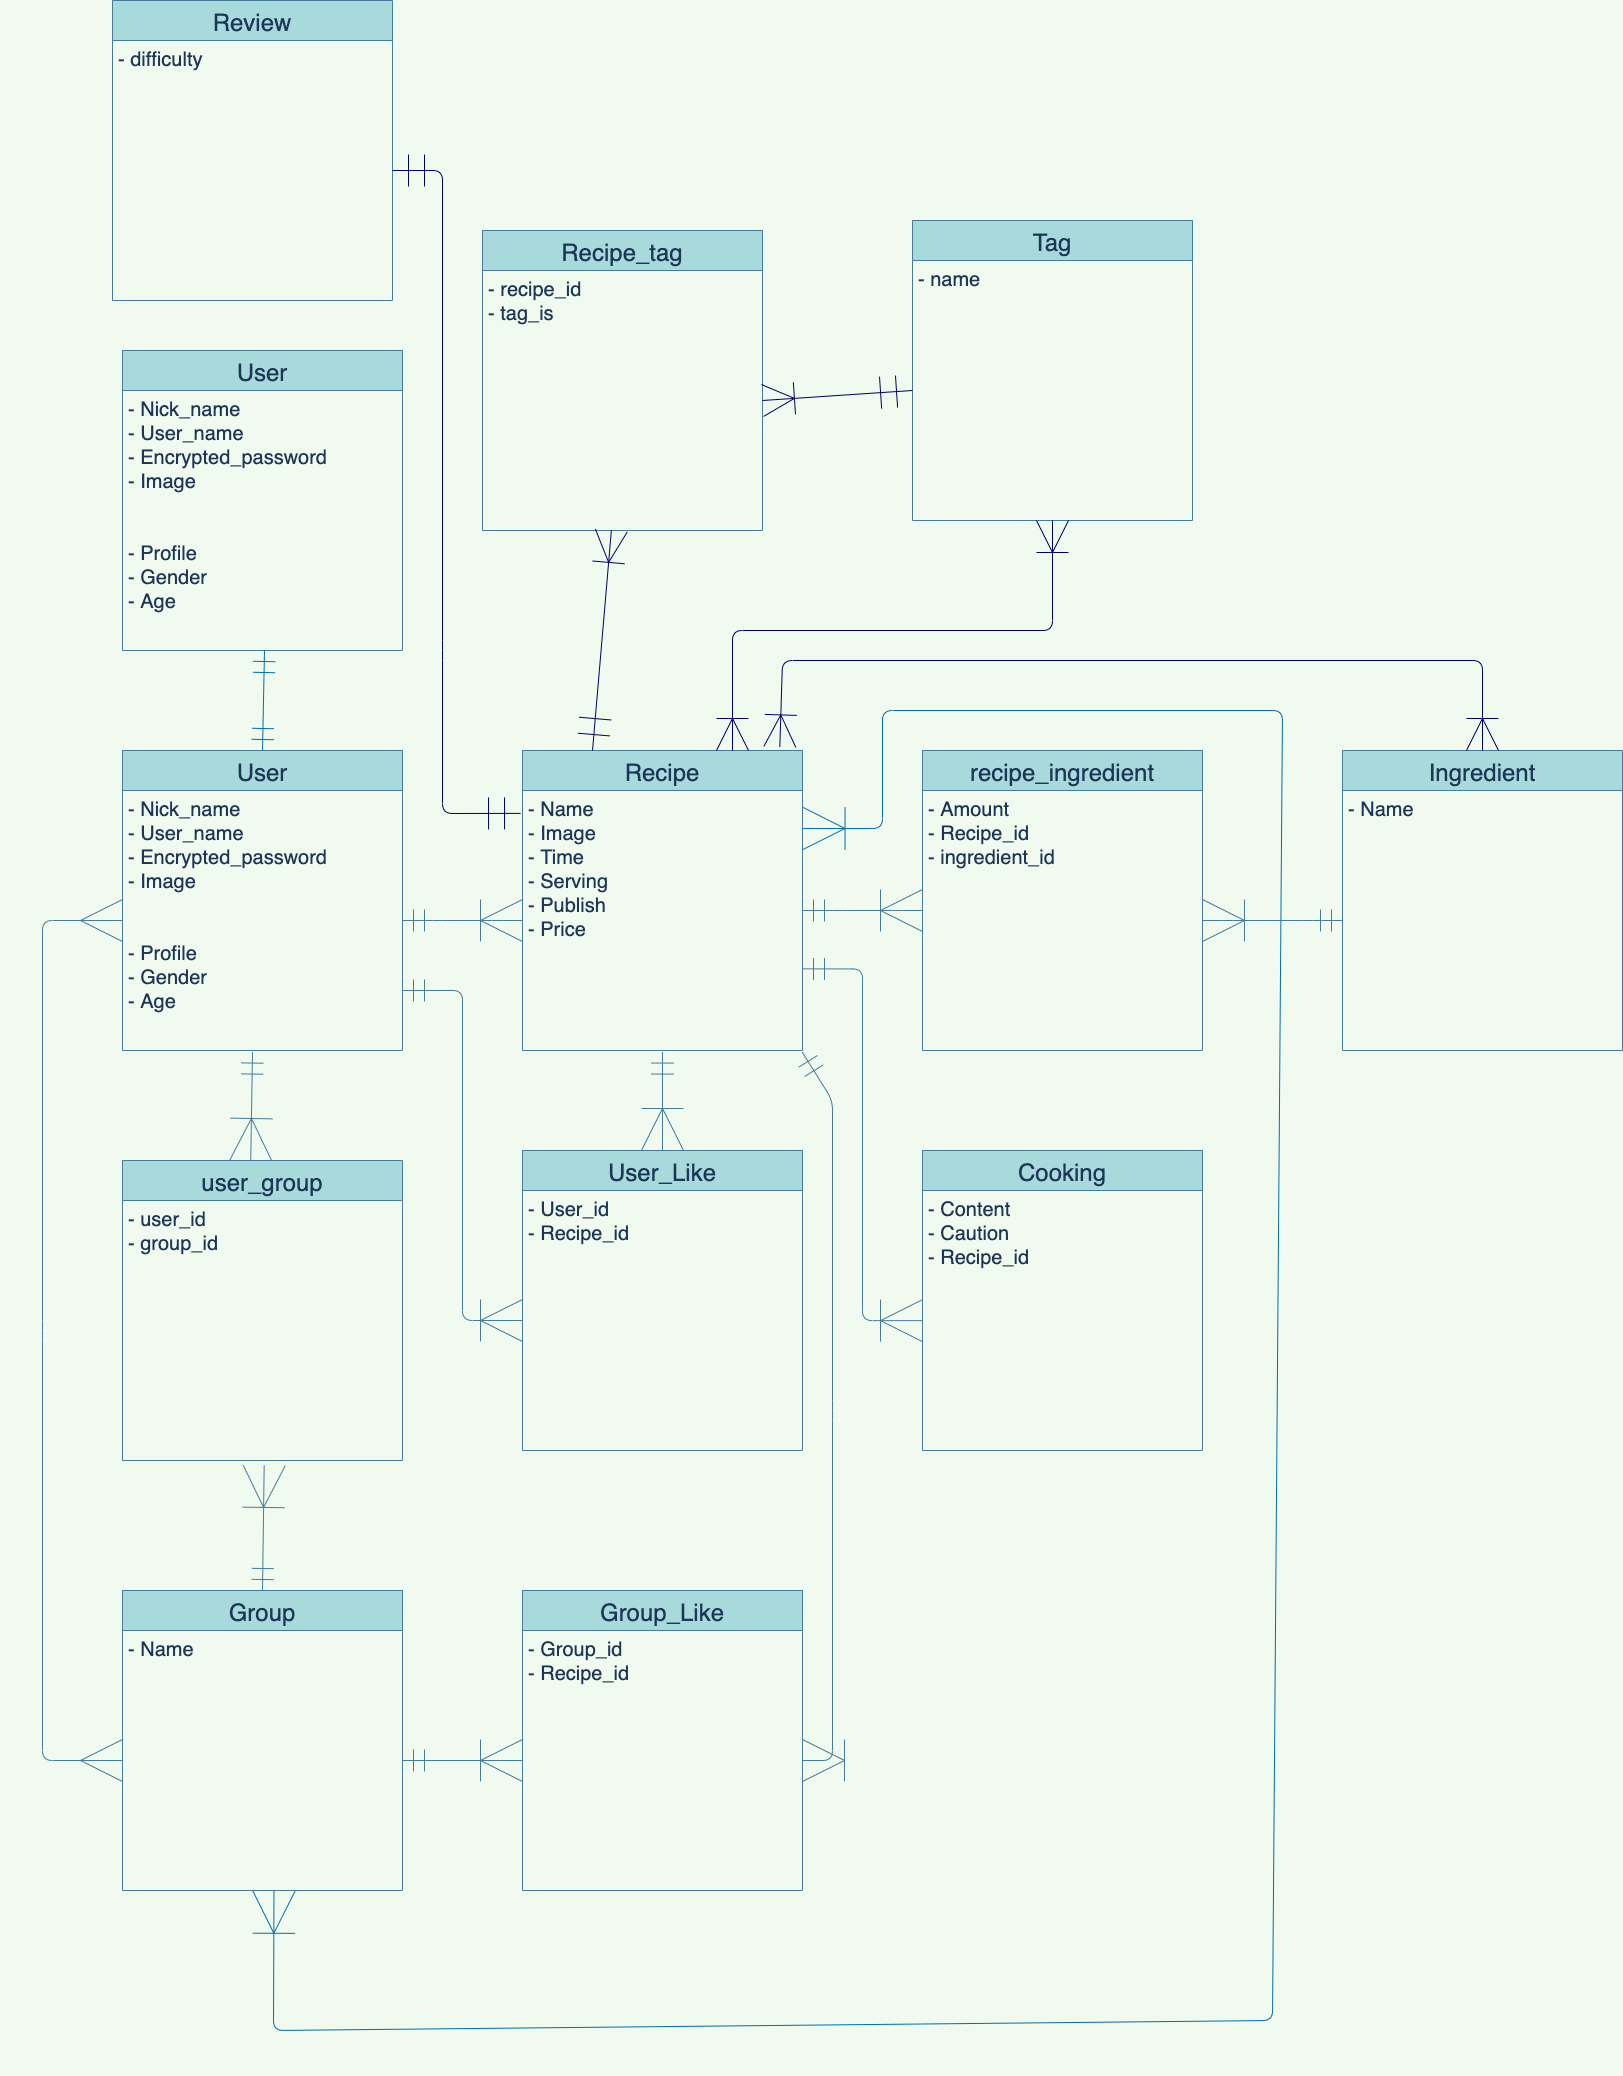

The diagram above was exported from draw.io. Its source (the exported page's mxGraphModel, read from the mxfile embedded in the PNG):
<mxGraphModel dx="2584" dy="2783" grid="1" gridSize="10" guides="1" tooltips="1" connect="1" arrows="1" fold="1" page="1" pageScale="1" pageWidth="827" pageHeight="1169" background="#F1FAEE" math="0" shadow="0">
  <root>
    <mxCell id="0" />
    <mxCell id="1" parent="0" />
    <mxCell id="2" value="User" style="swimlane;fontStyle=0;childLayout=stackLayout;horizontal=1;startSize=40;horizontalStack=0;resizeParent=1;resizeParentMax=0;resizeLast=0;collapsible=1;marginBottom=0;align=center;fontSize=24;fillColor=#A8DADC;strokeColor=#457B9D;fontColor=#1D3557;" parent="1" vertex="1">
      <mxGeometry width="280" height="300" as="geometry" />
    </mxCell>
    <mxCell id="3" value="- Nick_name&#10;- User_name&#10;- Encrypted_password&#10;- Image&#10;&#10;&#10;- Profile&#10;- Gender&#10;- Age" style="text;spacingLeft=4;spacingRight=4;overflow=hidden;rotatable=0;points=[[0,0.5],[1,0.5]];portConstraint=eastwest;fontSize=20;fontColor=#1D3557;" parent="2" vertex="1">
      <mxGeometry y="40" width="280" height="260" as="geometry" />
    </mxCell>
    <mxCell id="6" value="Recipe" style="swimlane;fontStyle=0;childLayout=stackLayout;horizontal=1;startSize=40;horizontalStack=0;resizeParent=1;resizeParentMax=0;resizeLast=0;collapsible=1;marginBottom=0;align=center;fontSize=24;fillColor=#A8DADC;strokeColor=#457B9D;fontColor=#1D3557;" parent="1" vertex="1">
      <mxGeometry x="400" width="280" height="300" as="geometry" />
    </mxCell>
    <mxCell id="7" value="- Name&#10;- Image&#10;- Time&#10;- Serving&#10;- Publish&#10;- Price" style="text;spacingLeft=4;spacingRight=4;overflow=hidden;rotatable=0;points=[[0,0.5],[1,0.5]];portConstraint=eastwest;fontSize=20;fontColor=#1D3557;" parent="6" vertex="1">
      <mxGeometry y="40" width="280" height="260" as="geometry" />
    </mxCell>
    <mxCell id="8" value="recipe_ingredient" style="swimlane;fontStyle=0;childLayout=stackLayout;horizontal=1;startSize=40;horizontalStack=0;resizeParent=1;resizeParentMax=0;resizeLast=0;collapsible=1;marginBottom=0;align=center;fontSize=24;fillColor=#A8DADC;strokeColor=#457B9D;fontColor=#1D3557;" parent="1" vertex="1">
      <mxGeometry x="800" width="280" height="300" as="geometry" />
    </mxCell>
    <mxCell id="9" value="- Amount&#10;- Recipe_id&#10;- ingredient_id" style="text;spacingLeft=4;spacingRight=4;overflow=hidden;rotatable=0;points=[[0,0.5],[1,0.5]];portConstraint=eastwest;fontSize=20;fontColor=#1D3557;" parent="8" vertex="1">
      <mxGeometry y="40" width="280" height="260" as="geometry" />
    </mxCell>
    <mxCell id="10" value="Cooking" style="swimlane;fontStyle=0;childLayout=stackLayout;horizontal=1;startSize=40;horizontalStack=0;resizeParent=1;resizeParentMax=0;resizeLast=0;collapsible=1;marginBottom=0;align=center;fontSize=24;fillColor=#A8DADC;strokeColor=#457B9D;fontColor=#1D3557;" parent="1" vertex="1">
      <mxGeometry x="800" y="400" width="280" height="300" as="geometry" />
    </mxCell>
    <mxCell id="11" value="- Content&#10;- Caution&#10;- Recipe_id" style="text;spacingLeft=4;spacingRight=4;overflow=hidden;rotatable=0;points=[[0,0.5],[1,0.5]];portConstraint=eastwest;fontSize=20;fontColor=#1D3557;" parent="10" vertex="1">
      <mxGeometry y="40" width="280" height="260" as="geometry" />
    </mxCell>
    <mxCell id="12" value="Group_Like" style="swimlane;fontStyle=0;childLayout=stackLayout;horizontal=1;startSize=40;horizontalStack=0;resizeParent=1;resizeParentMax=0;resizeLast=0;collapsible=1;marginBottom=0;align=center;fontSize=24;fillColor=#A8DADC;strokeColor=#457B9D;fontColor=#1D3557;" parent="1" vertex="1">
      <mxGeometry x="400" y="840" width="280" height="300" as="geometry" />
    </mxCell>
    <mxCell id="13" value="- Group_id&#10;- Recipe_id" style="text;spacingLeft=4;spacingRight=4;overflow=hidden;rotatable=0;points=[[0,0.5],[1,0.5]];portConstraint=eastwest;fontSize=20;fontColor=#1D3557;" parent="12" vertex="1">
      <mxGeometry y="40" width="280" height="260" as="geometry" />
    </mxCell>
    <mxCell id="14" value="User_Like" style="swimlane;fontStyle=0;childLayout=stackLayout;horizontal=1;startSize=40;horizontalStack=0;resizeParent=1;resizeParentMax=0;resizeLast=0;collapsible=1;marginBottom=0;align=center;fontSize=24;fillColor=#A8DADC;strokeColor=#457B9D;fontColor=#1D3557;" parent="1" vertex="1">
      <mxGeometry x="400" y="400" width="280" height="300" as="geometry" />
    </mxCell>
    <mxCell id="15" value="- User_id&#10;- Recipe_id" style="text;spacingLeft=4;spacingRight=4;overflow=hidden;rotatable=0;points=[[0,0.5],[1,0.5]];portConstraint=eastwest;fontSize=20;fontColor=#1D3557;" parent="14" vertex="1">
      <mxGeometry y="40" width="280" height="260" as="geometry" />
    </mxCell>
    <mxCell id="16" value="Group" style="swimlane;fontStyle=0;childLayout=stackLayout;horizontal=1;startSize=40;horizontalStack=0;resizeParent=1;resizeParentMax=0;resizeLast=0;collapsible=1;marginBottom=0;align=center;fontSize=24;fillColor=#A8DADC;strokeColor=#457B9D;fontColor=#1D3557;" parent="1" vertex="1">
      <mxGeometry y="840" width="280" height="300" as="geometry" />
    </mxCell>
    <mxCell id="17" value="- Name" style="text;spacingLeft=4;spacingRight=4;overflow=hidden;rotatable=0;points=[[0,0.5],[1,0.5]];portConstraint=eastwest;fontSize=20;fontColor=#1D3557;" parent="16" vertex="1">
      <mxGeometry y="40" width="280" height="260" as="geometry" />
    </mxCell>
    <mxCell id="18" value="user_group" style="swimlane;fontStyle=0;childLayout=stackLayout;horizontal=1;startSize=40;horizontalStack=0;resizeParent=1;resizeParentMax=0;resizeLast=0;collapsible=1;marginBottom=0;align=center;fontSize=24;fillColor=#A8DADC;strokeColor=#457B9D;fontColor=#1D3557;" parent="1" vertex="1">
      <mxGeometry y="410" width="280" height="300" as="geometry" />
    </mxCell>
    <mxCell id="19" value="- user_id&#10;- group_id" style="text;spacingLeft=4;spacingRight=4;overflow=hidden;rotatable=0;points=[[0,0.5],[1,0.5]];portConstraint=eastwest;fontSize=20;fontColor=#1D3557;" parent="18" vertex="1">
      <mxGeometry y="40" width="280" height="260" as="geometry" />
    </mxCell>
    <mxCell id="20" value="" style="edgeStyle=entityRelationEdgeStyle;fontSize=12;html=1;endArrow=ERoneToMany;startArrow=ERmandOne;exitX=1;exitY=0.5;exitDx=0;exitDy=0;entryX=0;entryY=0.5;entryDx=0;entryDy=0;endSize=40;startSize=20;labelBackgroundColor=#F1FAEE;strokeColor=#457B9D;fontColor=#1D3557;" parent="1" source="3" target="7" edge="1">
      <mxGeometry width="100" height="100" relative="1" as="geometry">
        <mxPoint x="290" y="220" as="sourcePoint" />
        <mxPoint x="390" y="120" as="targetPoint" />
      </mxGeometry>
    </mxCell>
    <mxCell id="21" value="" style="edgeStyle=entityRelationEdgeStyle;fontSize=12;html=1;endArrow=ERoneToMany;startArrow=ERmandOne;exitX=1;exitY=0.5;exitDx=0;exitDy=0;entryX=0;entryY=0.5;entryDx=0;entryDy=0;endSize=40;startSize=20;labelBackgroundColor=#F1FAEE;strokeColor=#457B9D;fontColor=#1D3557;" parent="1" edge="1">
      <mxGeometry width="100" height="100" relative="1" as="geometry">
        <mxPoint x="680" y="160" as="sourcePoint" />
        <mxPoint x="800" y="160" as="targetPoint" />
      </mxGeometry>
    </mxCell>
    <mxCell id="22" value="" style="edgeStyle=orthogonalEdgeStyle;fontSize=12;html=1;endArrow=ERoneToMany;startArrow=ERmandOne;endSize=40;startSize=20;exitX=1;exitY=0.686;exitDx=0;exitDy=0;exitPerimeter=0;labelBackgroundColor=#F1FAEE;strokeColor=#457B9D;fontColor=#1D3557;" parent="1" source="7" target="11" edge="1">
      <mxGeometry width="100" height="100" relative="1" as="geometry">
        <mxPoint x="690" y="270" as="sourcePoint" />
        <mxPoint x="810" y="270" as="targetPoint" />
      </mxGeometry>
    </mxCell>
    <mxCell id="23" value="" style="fontSize=12;html=1;endArrow=ERoneToMany;startArrow=ERmandOne;exitX=0.5;exitY=1.006;exitDx=0;exitDy=0;endSize=40;startSize=20;exitPerimeter=0;labelBackgroundColor=#F1FAEE;strokeColor=#457B9D;fontColor=#1D3557;" parent="1" source="7" edge="1">
      <mxGeometry width="100" height="100" relative="1" as="geometry">
        <mxPoint x="500" y="350" as="sourcePoint" />
        <mxPoint x="540" y="400" as="targetPoint" />
      </mxGeometry>
    </mxCell>
    <mxCell id="24" value="" style="fontSize=12;html=1;endArrow=ERoneToMany;startArrow=ERmandOne;endSize=40;startSize=20;entryX=0;entryY=0.5;entryDx=0;entryDy=0;labelBackgroundColor=#F1FAEE;strokeColor=#457B9D;fontColor=#1D3557;" parent="1" target="15" edge="1">
      <mxGeometry width="100" height="100" relative="1" as="geometry">
        <mxPoint x="280" y="240" as="sourcePoint" />
        <mxPoint x="430" y="350" as="targetPoint" />
        <Array as="points">
          <mxPoint x="340" y="240" />
          <mxPoint x="340" y="570" />
        </Array>
      </mxGeometry>
    </mxCell>
    <mxCell id="26" value="" style="fontSize=12;html=1;endArrow=ERoneToMany;startArrow=ERmandOne;exitX=0.5;exitY=1.006;exitDx=0;exitDy=0;endSize=40;startSize=20;exitPerimeter=0;entryX=0.458;entryY=0;entryDx=0;entryDy=0;entryPerimeter=0;labelBackgroundColor=#F1FAEE;strokeColor=#457B9D;fontColor=#1D3557;" parent="1" target="18" edge="1">
      <mxGeometry width="100" height="100" relative="1" as="geometry">
        <mxPoint x="130" y="301.5600000000002" as="sourcePoint" />
        <mxPoint x="130" y="400" as="targetPoint" />
      </mxGeometry>
    </mxCell>
    <mxCell id="27" value="" style="fontSize=12;html=1;endArrow=ERoneToMany;startArrow=ERmandOne;exitX=0.5;exitY=0;exitDx=0;exitDy=0;endSize=40;startSize=20;entryX=0.506;entryY=1.019;entryDx=0;entryDy=0;entryPerimeter=0;labelBackgroundColor=#F1FAEE;strokeColor=#457B9D;fontColor=#1D3557;" parent="1" source="16" target="19" edge="1">
      <mxGeometry width="100" height="100" relative="1" as="geometry">
        <mxPoint x="310" y="661.5600000000002" as="sourcePoint" />
        <mxPoint x="310" y="760" as="targetPoint" />
      </mxGeometry>
    </mxCell>
    <mxCell id="28" value="" style="fontSize=12;html=1;endArrow=ERmany;startArrow=ERmany;startSize=40;endSize=40;exitX=0;exitY=0.5;exitDx=0;exitDy=0;entryX=0;entryY=0.5;entryDx=0;entryDy=0;labelBackgroundColor=#F1FAEE;strokeColor=#457B9D;fontColor=#1D3557;" parent="1" source="17" target="3" edge="1">
      <mxGeometry width="100" height="100" relative="1" as="geometry">
        <mxPoint x="-180" y="770" as="sourcePoint" />
        <mxPoint x="-80" y="670" as="targetPoint" />
        <Array as="points">
          <mxPoint x="-80" y="1010" />
          <mxPoint x="-80" y="580" />
          <mxPoint x="-80" y="170" />
        </Array>
      </mxGeometry>
    </mxCell>
    <mxCell id="29" value="" style="fontSize=12;html=1;endArrow=ERoneToMany;startArrow=ERmandOne;exitX=1;exitY=0.5;exitDx=0;exitDy=0;endSize=40;startSize=20;entryX=0;entryY=0.5;entryDx=0;entryDy=0;labelBackgroundColor=#F1FAEE;strokeColor=#457B9D;fontColor=#1D3557;" parent="1" source="17" target="13" edge="1">
      <mxGeometry width="100" height="100" relative="1" as="geometry">
        <mxPoint x="340" y="1052.53" as="sourcePoint" />
        <mxPoint x="341.6800000000003" y="927.47" as="targetPoint" />
      </mxGeometry>
    </mxCell>
    <mxCell id="30" value="" style="fontSize=12;html=1;endArrow=ERoneToMany;startArrow=ERmandOne;exitX=0.999;exitY=1.006;exitDx=0;exitDy=0;endSize=40;startSize=20;exitPerimeter=0;entryX=1;entryY=0.5;entryDx=0;entryDy=0;labelBackgroundColor=#F1FAEE;strokeColor=#457B9D;fontColor=#1D3557;" parent="1" source="7" target="13" edge="1">
      <mxGeometry width="100" height="100" relative="1" as="geometry">
        <mxPoint x="750" y="880.0000000000002" as="sourcePoint" />
        <mxPoint x="750" y="978.44" as="targetPoint" />
        <Array as="points">
          <mxPoint x="710" y="350" />
          <mxPoint x="710" y="660" />
          <mxPoint x="710" y="1010" />
        </Array>
      </mxGeometry>
    </mxCell>
    <mxCell id="33" value="User" style="swimlane;fontStyle=0;childLayout=stackLayout;horizontal=1;startSize=40;horizontalStack=0;resizeParent=1;resizeParentMax=0;resizeLast=0;collapsible=1;marginBottom=0;align=center;fontSize=24;fillColor=#A8DADC;strokeColor=#457B9D;fontColor=#1D3557;" parent="1" vertex="1">
      <mxGeometry y="-400" width="280" height="300" as="geometry" />
    </mxCell>
    <mxCell id="34" value="- Nick_name&#10;- User_name&#10;- Encrypted_password&#10;- Image&#10;&#10;&#10;- Profile&#10;- Gender&#10;- Age" style="text;spacingLeft=4;spacingRight=4;overflow=hidden;rotatable=0;points=[[0,0.5],[1,0.5]];portConstraint=eastwest;fontSize=20;fontColor=#1D3557;" parent="33" vertex="1">
      <mxGeometry y="40" width="280" height="260" as="geometry" />
    </mxCell>
    <mxCell id="35" value="" style="fontSize=12;html=1;endArrow=ERmandOne;startArrow=ERmandOne;exitX=0.5;exitY=0;exitDx=0;exitDy=0;endSize=20;startSize=20;fillColor=#1ba1e2;strokeColor=#006EAF;" parent="1" source="2" edge="1">
      <mxGeometry width="100" height="100" relative="1" as="geometry">
        <mxPoint x="50" y="30" as="sourcePoint" />
        <mxPoint x="142" y="-100" as="targetPoint" />
      </mxGeometry>
    </mxCell>
    <mxCell id="36" value="" style="fontSize=12;html=1;endArrow=ERoneToMany;startArrow=ERoneToMany;startSize=40;endSize=40;exitX=0.541;exitY=1.003;exitDx=0;exitDy=0;exitPerimeter=0;fillColor=#1ba1e2;strokeColor=#006EAF;entryX=1.002;entryY=0.146;entryDx=0;entryDy=0;entryPerimeter=0;" parent="1" source="17" target="7" edge="1">
      <mxGeometry width="100" height="100" relative="1" as="geometry">
        <mxPoint x="310" y="1310" as="sourcePoint" />
        <mxPoint x="646" as="targetPoint" />
        <Array as="points">
          <mxPoint x="151" y="1280" />
          <mxPoint x="1150" y="1270" />
          <mxPoint x="1160" y="-40" />
          <mxPoint x="760" y="-40" />
          <mxPoint x="760" y="78" />
        </Array>
      </mxGeometry>
    </mxCell>
    <mxCell id="37" value="Recipe_tag" style="swimlane;fontStyle=0;childLayout=stackLayout;horizontal=1;startSize=40;horizontalStack=0;resizeParent=1;resizeParentMax=0;resizeLast=0;collapsible=1;marginBottom=0;align=center;fontSize=24;fillColor=#A8DADC;strokeColor=#457B9D;fontColor=#1D3557;" parent="1" vertex="1">
      <mxGeometry x="360" y="-520" width="280" height="300" as="geometry" />
    </mxCell>
    <mxCell id="38" value="- recipe_id&#10;- tag_is" style="text;spacingLeft=4;spacingRight=4;overflow=hidden;rotatable=0;points=[[0,0.5],[1,0.5]];portConstraint=eastwest;fontSize=20;fontColor=#1D3557;" parent="37" vertex="1">
      <mxGeometry y="40" width="280" height="260" as="geometry" />
    </mxCell>
    <mxCell id="39" value="Tag" style="swimlane;fontStyle=0;childLayout=stackLayout;horizontal=1;startSize=40;horizontalStack=0;resizeParent=1;resizeParentMax=0;resizeLast=0;collapsible=1;marginBottom=0;align=center;fontSize=24;fillColor=#A8DADC;strokeColor=#457B9D;fontColor=#1D3557;" parent="1" vertex="1">
      <mxGeometry x="790" y="-530" width="280" height="300" as="geometry" />
    </mxCell>
    <mxCell id="40" value="- name" style="text;spacingLeft=4;spacingRight=4;overflow=hidden;rotatable=0;points=[[0,0.5],[1,0.5]];portConstraint=eastwest;fontSize=20;fontColor=#1D3557;" parent="39" vertex="1">
      <mxGeometry y="40" width="280" height="260" as="geometry" />
    </mxCell>
    <mxCell id="41" value="" style="fontSize=12;html=1;endArrow=ERoneToMany;startArrow=ERmandOne;strokeColor=#000066;entryX=1;entryY=0.5;entryDx=0;entryDy=0;exitX=0;exitY=0.5;exitDx=0;exitDy=0;endSize=30;startSize=30;" parent="1" source="40" target="38" edge="1">
      <mxGeometry width="100" height="100" relative="1" as="geometry">
        <mxPoint x="110" y="-440" as="sourcePoint" />
        <mxPoint x="210" y="-540" as="targetPoint" />
      </mxGeometry>
    </mxCell>
    <mxCell id="42" value="" style="fontSize=12;html=1;endArrow=ERoneToMany;startArrow=ERmandOne;strokeColor=#000066;exitX=0.25;exitY=0;exitDx=0;exitDy=0;endSize=30;startSize=30;" parent="1" source="6" target="38" edge="1">
      <mxGeometry width="100" height="100" relative="1" as="geometry">
        <mxPoint x="800.0000000000005" y="-350" as="sourcePoint" />
        <mxPoint x="510" y="-150" as="targetPoint" />
      </mxGeometry>
    </mxCell>
    <mxCell id="43" value="" style="fontSize=12;html=1;endArrow=ERoneToMany;startArrow=ERoneToMany;startSize=30;endSize=30;strokeColor=#000066;exitX=0.75;exitY=0;exitDx=0;exitDy=0;" parent="1" source="6" target="40" edge="1">
      <mxGeometry width="100" height="100" relative="1" as="geometry">
        <mxPoint x="610" y="-60" as="sourcePoint" />
        <mxPoint x="710" y="-160" as="targetPoint" />
        <Array as="points">
          <mxPoint x="610" y="-120" />
          <mxPoint x="930" y="-120" />
        </Array>
      </mxGeometry>
    </mxCell>
    <mxCell id="44" value="Review" style="swimlane;fontStyle=0;childLayout=stackLayout;horizontal=1;startSize=40;horizontalStack=0;resizeParent=1;resizeParentMax=0;resizeLast=0;collapsible=1;marginBottom=0;align=center;fontSize=24;fillColor=#A8DADC;strokeColor=#457B9D;fontColor=#1D3557;" parent="1" vertex="1">
      <mxGeometry x="-10" y="-750" width="280" height="300" as="geometry" />
    </mxCell>
    <mxCell id="45" value="- difficulty" style="text;spacingLeft=4;spacingRight=4;overflow=hidden;rotatable=0;points=[[0,0.5],[1,0.5]];portConstraint=eastwest;fontSize=20;fontColor=#1D3557;" parent="44" vertex="1">
      <mxGeometry y="40" width="280" height="260" as="geometry" />
    </mxCell>
    <mxCell id="46" value="" style="fontSize=12;html=1;endArrow=ERmandOne;startArrow=ERmandOne;startSize=30;endSize=30;strokeColor=#000066;exitX=-0.007;exitY=0.088;exitDx=0;exitDy=0;entryX=1;entryY=0.5;entryDx=0;entryDy=0;exitPerimeter=0;" parent="1" source="7" target="45" edge="1">
      <mxGeometry width="100" height="100" relative="1" as="geometry">
        <mxPoint x="-150" y="-400" as="sourcePoint" />
        <mxPoint x="-50" y="-500" as="targetPoint" />
        <Array as="points">
          <mxPoint x="320" y="63" />
          <mxPoint x="320" y="-100" />
          <mxPoint x="320" y="-580" />
        </Array>
      </mxGeometry>
    </mxCell>
    <mxCell id="49" value="Ingredient" style="swimlane;fontStyle=0;childLayout=stackLayout;horizontal=1;startSize=40;horizontalStack=0;resizeParent=1;resizeParentMax=0;resizeLast=0;collapsible=1;marginBottom=0;align=center;fontSize=24;fillColor=#A8DADC;strokeColor=#457B9D;fontColor=#1D3557;" parent="1" vertex="1">
      <mxGeometry x="1220" width="280" height="300" as="geometry" />
    </mxCell>
    <mxCell id="50" value="- Name" style="text;spacingLeft=4;spacingRight=4;overflow=hidden;rotatable=0;points=[[0,0.5],[1,0.5]];portConstraint=eastwest;fontSize=20;fontColor=#1D3557;" parent="49" vertex="1">
      <mxGeometry y="40" width="280" height="260" as="geometry" />
    </mxCell>
    <mxCell id="51" value="" style="edgeStyle=entityRelationEdgeStyle;fontSize=12;html=1;endArrow=ERoneToMany;startArrow=ERmandOne;endSize=40;startSize=20;labelBackgroundColor=#F1FAEE;strokeColor=#457B9D;fontColor=#1D3557;" parent="1" source="50" target="9" edge="1">
      <mxGeometry width="100" height="100" relative="1" as="geometry">
        <mxPoint x="690" y="170" as="sourcePoint" />
        <mxPoint x="810" y="170" as="targetPoint" />
      </mxGeometry>
    </mxCell>
    <mxCell id="52" value="" style="fontSize=12;html=1;endArrow=ERoneToMany;startArrow=ERoneToMany;startSize=30;endSize=30;strokeColor=#000066;exitX=0.919;exitY=-0.012;exitDx=0;exitDy=0;exitPerimeter=0;entryX=0.5;entryY=0;entryDx=0;entryDy=0;" parent="1" source="6" target="49" edge="1">
      <mxGeometry width="100" height="100" relative="1" as="geometry">
        <mxPoint x="620" y="10" as="sourcePoint" />
        <mxPoint x="940.0000000000005" y="-219.99999999999977" as="targetPoint" />
        <Array as="points">
          <mxPoint x="660" y="-90" />
          <mxPoint x="1360" y="-90" />
        </Array>
      </mxGeometry>
    </mxCell>
  </root>
</mxGraphModel>